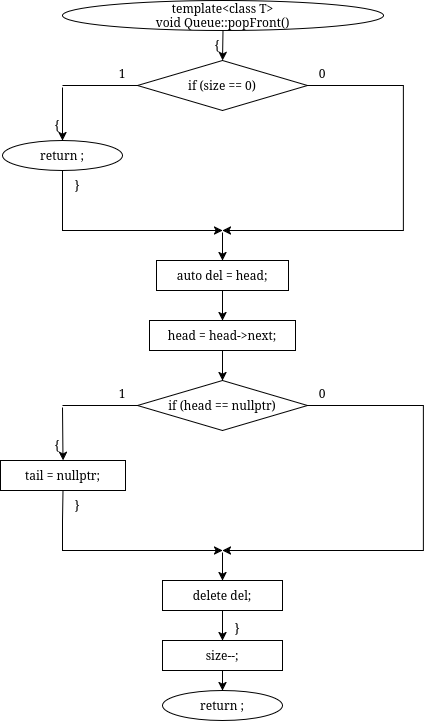

The diagram above was exported from draw.io. Its source (the exported page's mxGraphModel, read from the mxfile embedded in the PNG):
<mxGraphModel dx="1058" dy="762" grid="1" gridSize="10" guides="1" tooltips="1" connect="1" arrows="1" fold="1" page="1" pageScale="1" pageWidth="850" pageHeight="1100" math="0" shadow="0">
  <root>
    <mxCell id="0" />
    <mxCell id="1" parent="0" />
    <mxCell id="pilmKmZ6-uoogRAK86wR-294" edge="1" parent="1" style="edgeStyle=orthogonalEdgeStyle;rounded=0;html=1;endArrow=classic;" target="pilmKmZ6-uoogRAK86wR-293" value="">
      <mxGeometry relative="1" as="geometry">
        <Array as="points">
          <mxPoint x="440" y="3860" />
          <mxPoint x="640" y="3860" />
        </Array>
        <mxPoint x="1190" y="3860.076923076923" as="sourcePoint" />
      </mxGeometry>
    </mxCell>
    <mxCell id="pilmKmZ6-uoogRAK86wR-409" parent="1" style="ellipse;whiteSpace=wrap;html=1;" value="template&amp;lt;class T&amp;gt;&lt;div&gt;void Queue::popFront()&lt;/div&gt;" vertex="1">
      <mxGeometry height="30" width="321" x="330" y="650" as="geometry" />
    </mxCell>
    <mxCell id="pilmKmZ6-uoogRAK86wR-410" parent="1" style="text;html=1;whiteSpace=wrap;strokeColor=none;fillColor=none;align=center;verticalAlign=middle;rounded=0;" value="{" vertex="1">
      <mxGeometry height="16" width="20" x="475" y="687" as="geometry" />
    </mxCell>
    <mxCell id="pilmKmZ6-uoogRAK86wR-411" parent="1" style="rhombus;whiteSpace=wrap;html=1;" value="if (size == 0)" vertex="1">
      <mxGeometry height="50" width="170" x="405" y="710" as="geometry" />
    </mxCell>
    <mxCell id="pilmKmZ6-uoogRAK86wR-412" parent="1" style="text;html=1;whiteSpace=wrap;strokeColor=none;fillColor=none;align=center;verticalAlign=middle;rounded=0;" value="1" vertex="1">
      <mxGeometry height="16" width="20" x="380" y="715" as="geometry" />
    </mxCell>
    <mxCell id="pilmKmZ6-uoogRAK86wR-413" parent="1" style="text;html=1;whiteSpace=wrap;strokeColor=none;fillColor=none;align=center;verticalAlign=middle;rounded=0;" value="0" vertex="1">
      <mxGeometry height="16" width="20" x="580" y="715" as="geometry" />
    </mxCell>
    <mxCell id="pilmKmZ6-uoogRAK86wR-414" parent="1" style="text;html=1;whiteSpace=wrap;strokeColor=none;fillColor=none;align=center;verticalAlign=middle;rounded=0;" value="{" vertex="1">
      <mxGeometry height="16" width="20" x="315" y="767" as="geometry" />
    </mxCell>
    <mxCell id="pilmKmZ6-uoogRAK86wR-415" parent="1" style="rounded=0;whiteSpace=wrap;html=1;fillColor=none;strokeColor=none;" value="" vertex="1">
      <mxGeometry height="2" width="2" x="329" y="735" as="geometry" />
    </mxCell>
    <mxCell id="pilmKmZ6-uoogRAK86wR-416" parent="1" style="ellipse;whiteSpace=wrap;html=1;" value="return ;" vertex="1">
      <mxGeometry height="30" width="120" x="270" y="790" as="geometry" />
    </mxCell>
    <mxCell id="pilmKmZ6-uoogRAK86wR-417" parent="1" style="text;html=1;whiteSpace=wrap;strokeColor=none;fillColor=none;align=center;verticalAlign=middle;rounded=0;" value="}" vertex="1">
      <mxGeometry height="16" width="20" x="335" y="827" as="geometry" />
    </mxCell>
    <mxCell id="pilmKmZ6-uoogRAK86wR-418" parent="1" style="rounded=0;whiteSpace=wrap;html=1;fillColor=none;strokeColor=none;" value="" vertex="1">
      <mxGeometry height="2" width="2" x="489" y="880" as="geometry" />
    </mxCell>
    <mxCell id="pilmKmZ6-uoogRAK86wR-419" parent="1" style="rounded=0;whiteSpace=wrap;html=1;" value="auto del = head;" vertex="1">
      <mxGeometry height="30" width="132" x="424" y="910" as="geometry" />
    </mxCell>
    <mxCell id="pilmKmZ6-uoogRAK86wR-420" parent="1" style="rounded=0;whiteSpace=wrap;html=1;" value="head = head-&gt;next;" vertex="1">
      <mxGeometry height="30" width="146" x="417" y="970" as="geometry" />
    </mxCell>
    <mxCell id="pilmKmZ6-uoogRAK86wR-421" parent="1" style="rhombus;whiteSpace=wrap;html=1;" value="if (head == nullptr)" vertex="1">
      <mxGeometry height="50" width="170" x="405" y="1030" as="geometry" />
    </mxCell>
    <mxCell id="pilmKmZ6-uoogRAK86wR-422" parent="1" style="text;html=1;whiteSpace=wrap;strokeColor=none;fillColor=none;align=center;verticalAlign=middle;rounded=0;" value="1" vertex="1">
      <mxGeometry height="16" width="20" x="380" y="1035" as="geometry" />
    </mxCell>
    <mxCell id="pilmKmZ6-uoogRAK86wR-423" parent="1" style="text;html=1;whiteSpace=wrap;strokeColor=none;fillColor=none;align=center;verticalAlign=middle;rounded=0;" value="0" vertex="1">
      <mxGeometry height="16" width="20" x="580" y="1035" as="geometry" />
    </mxCell>
    <mxCell id="pilmKmZ6-uoogRAK86wR-424" parent="1" style="text;html=1;whiteSpace=wrap;strokeColor=none;fillColor=none;align=center;verticalAlign=middle;rounded=0;" value="{" vertex="1">
      <mxGeometry height="16" width="20" x="315" y="1087" as="geometry" />
    </mxCell>
    <mxCell id="pilmKmZ6-uoogRAK86wR-425" parent="1" style="rounded=0;whiteSpace=wrap;html=1;fillColor=none;strokeColor=none;" value="" vertex="1">
      <mxGeometry height="2" width="2" x="329" y="1055" as="geometry" />
    </mxCell>
    <mxCell id="pilmKmZ6-uoogRAK86wR-426" parent="1" style="rounded=0;whiteSpace=wrap;html=1;" value="tail = nullptr;" vertex="1">
      <mxGeometry height="30" width="125" x="268" y="1110" as="geometry" />
    </mxCell>
    <mxCell id="pilmKmZ6-uoogRAK86wR-427" parent="1" style="text;html=1;whiteSpace=wrap;strokeColor=none;fillColor=none;align=center;verticalAlign=middle;rounded=0;" value="}" vertex="1">
      <mxGeometry height="16" width="20" x="335" y="1147" as="geometry" />
    </mxCell>
    <mxCell id="pilmKmZ6-uoogRAK86wR-428" parent="1" style="rounded=0;whiteSpace=wrap;html=1;fillColor=none;strokeColor=none;" value="" vertex="1">
      <mxGeometry height="2" width="2" x="489" y="1200" as="geometry" />
    </mxCell>
    <mxCell id="pilmKmZ6-uoogRAK86wR-429" parent="1" style="rounded=0;whiteSpace=wrap;html=1;" value="delete del;" vertex="1">
      <mxGeometry height="30" width="120" x="430" y="1230" as="geometry" />
    </mxCell>
    <mxCell id="pilmKmZ6-uoogRAK86wR-447" edge="1" parent="1" source="pilmKmZ6-uoogRAK86wR-430" style="edgeStyle=orthogonalEdgeStyle;rounded=0;orthogonalLoop=1;jettySize=auto;html=1;entryX=0.5;entryY=0;entryDx=0;entryDy=0;" target="pilmKmZ6-uoogRAK86wR-446">
      <mxGeometry relative="1" as="geometry" />
    </mxCell>
    <mxCell id="pilmKmZ6-uoogRAK86wR-430" parent="1" style="rounded=0;whiteSpace=wrap;html=1;" value="size--;" vertex="1">
      <mxGeometry height="30" width="120" x="430" y="1290" as="geometry" />
    </mxCell>
    <mxCell id="pilmKmZ6-uoogRAK86wR-431" parent="1" style="text;html=1;whiteSpace=wrap;strokeColor=none;fillColor=none;align=center;verticalAlign=middle;rounded=0;" value="}" vertex="1">
      <mxGeometry height="16" width="20" x="495" y="1270" as="geometry" />
    </mxCell>
    <mxCell id="pilmKmZ6-uoogRAK86wR-432" edge="1" parent="1" source="pilmKmZ6-uoogRAK86wR-409" style="endArrow=classic;html=1;rounded=0;exitX=0.5;exitY=1;exitDx=0;exitDy=0;entryX=0.5;entryY=0;entryDx=0;entryDy=0;" target="pilmKmZ6-uoogRAK86wR-411" value="">
      <mxGeometry relative="1" as="geometry" />
    </mxCell>
    <mxCell id="pilmKmZ6-uoogRAK86wR-433" edge="1" parent="1" source="pilmKmZ6-uoogRAK86wR-411" style="endArrow=none;html=1;rounded=0;exitX=0;exitY=0.5;exitDx=0;exitDy=0;entryX=0.5;entryY=0;entryDx=0;entryDy=0;" target="pilmKmZ6-uoogRAK86wR-415" value="">
      <mxGeometry relative="1" as="geometry">
        <Array as="points">
          <mxPoint x="405" y="735" />
          <mxPoint x="330" y="735" />
        </Array>
      </mxGeometry>
    </mxCell>
    <mxCell id="pilmKmZ6-uoogRAK86wR-434" edge="1" parent="1" source="pilmKmZ6-uoogRAK86wR-415" style="endArrow=classic;html=1;rounded=0;exitX=0.5;exitY=1;exitDx=0;exitDy=0;entryX=0.5;entryY=0;entryDx=0;entryDy=0;" target="pilmKmZ6-uoogRAK86wR-416" value="">
      <mxGeometry relative="1" as="geometry" />
    </mxCell>
    <mxCell id="pilmKmZ6-uoogRAK86wR-435" edge="1" parent="1" source="pilmKmZ6-uoogRAK86wR-416" style="endArrow=classic;html=1;rounded=0;exitX=0.5;exitY=1;exitDx=0;exitDy=0;entryX=0.5;entryY=0;entryDx=0;entryDy=0;" target="pilmKmZ6-uoogRAK86wR-418" value="">
      <mxGeometry relative="1" as="geometry">
        <Array as="points">
          <mxPoint x="330" y="850" />
          <mxPoint x="330" y="880" />
          <mxPoint x="490" y="880" />
        </Array>
      </mxGeometry>
    </mxCell>
    <mxCell id="pilmKmZ6-uoogRAK86wR-436" edge="1" parent="1" source="pilmKmZ6-uoogRAK86wR-411" style="endArrow=classic;html=1;rounded=0;exitX=1;exitY=0.5;exitDx=0;exitDy=0;entryX=0.5;entryY=0;entryDx=0;entryDy=0;" target="pilmKmZ6-uoogRAK86wR-418" value="">
      <mxGeometry relative="1" as="geometry">
        <Array as="points">
          <mxPoint x="671" y="735" />
          <mxPoint x="671" y="880" />
          <mxPoint x="490" y="880" />
        </Array>
      </mxGeometry>
    </mxCell>
    <mxCell id="pilmKmZ6-uoogRAK86wR-437" edge="1" parent="1" source="pilmKmZ6-uoogRAK86wR-418" style="endArrow=classic;html=1;rounded=0;exitX=0.5;exitY=1;exitDx=0;exitDy=0;entryX=0.5;entryY=0;entryDx=0;entryDy=0;" target="pilmKmZ6-uoogRAK86wR-419" value="">
      <mxGeometry relative="1" as="geometry" />
    </mxCell>
    <mxCell id="pilmKmZ6-uoogRAK86wR-438" edge="1" parent="1" source="pilmKmZ6-uoogRAK86wR-419" style="endArrow=classic;html=1;rounded=0;exitX=0.5;exitY=1;exitDx=0;exitDy=0;entryX=0.5;entryY=0;entryDx=0;entryDy=0;" target="pilmKmZ6-uoogRAK86wR-420" value="">
      <mxGeometry relative="1" as="geometry" />
    </mxCell>
    <mxCell id="pilmKmZ6-uoogRAK86wR-439" edge="1" parent="1" source="pilmKmZ6-uoogRAK86wR-420" style="endArrow=classic;html=1;rounded=0;exitX=0.5;exitY=1;exitDx=0;exitDy=0;entryX=0.5;entryY=0;entryDx=0;entryDy=0;" target="pilmKmZ6-uoogRAK86wR-421" value="">
      <mxGeometry relative="1" as="geometry" />
    </mxCell>
    <mxCell id="pilmKmZ6-uoogRAK86wR-440" edge="1" parent="1" source="pilmKmZ6-uoogRAK86wR-421" style="endArrow=none;html=1;rounded=0;exitX=0;exitY=0.5;exitDx=0;exitDy=0;entryX=0.5;entryY=0;entryDx=0;entryDy=0;" target="pilmKmZ6-uoogRAK86wR-425" value="">
      <mxGeometry relative="1" as="geometry">
        <Array as="points">
          <mxPoint x="405" y="1055" />
          <mxPoint x="330" y="1055" />
        </Array>
      </mxGeometry>
    </mxCell>
    <mxCell id="pilmKmZ6-uoogRAK86wR-441" edge="1" parent="1" source="pilmKmZ6-uoogRAK86wR-425" style="endArrow=classic;html=1;rounded=0;exitX=0.5;exitY=1;exitDx=0;exitDy=0;entryX=0.5;entryY=0;entryDx=0;entryDy=0;" target="pilmKmZ6-uoogRAK86wR-426" value="">
      <mxGeometry relative="1" as="geometry" />
    </mxCell>
    <mxCell id="pilmKmZ6-uoogRAK86wR-442" edge="1" parent="1" source="pilmKmZ6-uoogRAK86wR-426" style="endArrow=classic;html=1;rounded=0;exitX=0.5;exitY=1;exitDx=0;exitDy=0;entryX=0.5;entryY=0;entryDx=0;entryDy=0;" target="pilmKmZ6-uoogRAK86wR-428" value="">
      <mxGeometry relative="1" as="geometry">
        <Array as="points">
          <mxPoint x="330" y="1170" />
          <mxPoint x="330" y="1200" />
          <mxPoint x="490" y="1200" />
        </Array>
      </mxGeometry>
    </mxCell>
    <mxCell id="pilmKmZ6-uoogRAK86wR-443" edge="1" parent="1" source="pilmKmZ6-uoogRAK86wR-421" style="endArrow=classic;html=1;rounded=0;exitX=1;exitY=0.5;exitDx=0;exitDy=0;entryX=0.5;entryY=0;entryDx=0;entryDy=0;" target="pilmKmZ6-uoogRAK86wR-428" value="">
      <mxGeometry relative="1" as="geometry">
        <Array as="points">
          <mxPoint x="691" y="1055" />
          <mxPoint x="691" y="1200" />
          <mxPoint x="490" y="1200" />
        </Array>
      </mxGeometry>
    </mxCell>
    <mxCell id="pilmKmZ6-uoogRAK86wR-444" edge="1" parent="1" source="pilmKmZ6-uoogRAK86wR-428" style="endArrow=classic;html=1;rounded=0;exitX=0.5;exitY=1;exitDx=0;exitDy=0;entryX=0.5;entryY=0;entryDx=0;entryDy=0;" target="pilmKmZ6-uoogRAK86wR-429" value="">
      <mxGeometry relative="1" as="geometry" />
    </mxCell>
    <mxCell id="pilmKmZ6-uoogRAK86wR-445" edge="1" parent="1" source="pilmKmZ6-uoogRAK86wR-429" style="endArrow=classic;html=1;rounded=0;exitX=0.5;exitY=1;exitDx=0;exitDy=0;entryX=0.5;entryY=0;entryDx=0;entryDy=0;" target="pilmKmZ6-uoogRAK86wR-430" value="">
      <mxGeometry relative="1" as="geometry" />
    </mxCell>
    <mxCell id="pilmKmZ6-uoogRAK86wR-446" parent="1" style="ellipse;whiteSpace=wrap;html=1;" value="return ;" vertex="1">
      <mxGeometry height="30" width="120" x="430" y="1340" as="geometry" />
    </mxCell>
  </root>
</mxGraphModel>